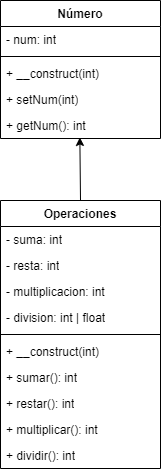

The diagram above was exported from draw.io. Its source (the exported page's mxGraphModel, read from the mxfile embedded in the PNG):
<mxGraphModel dx="583" dy="391" grid="1" gridSize="10" guides="1" tooltips="1" connect="1" arrows="1" fold="1" page="1" pageScale="1" pageWidth="827" pageHeight="1169" math="0" shadow="0">
  <root>
    <mxCell id="WIyWlLk6GJQsqaUBKTNV-0" />
    <mxCell id="WIyWlLk6GJQsqaUBKTNV-1" parent="WIyWlLk6GJQsqaUBKTNV-0" />
    <mxCell id="tnUHUoW13xuJCpCPxPFj-0" value="Número" style="swimlane;fontStyle=1;align=center;verticalAlign=top;childLayout=stackLayout;horizontal=1;startSize=26;horizontalStack=0;resizeParent=1;resizeParentMax=0;resizeLast=0;collapsible=1;marginBottom=0;whiteSpace=wrap;html=1;" parent="WIyWlLk6GJQsqaUBKTNV-1" vertex="1">
      <mxGeometry x="320" y="280" width="160" height="138" as="geometry" />
    </mxCell>
    <mxCell id="tnUHUoW13xuJCpCPxPFj-1" value="- num: int" style="text;strokeColor=none;fillColor=none;align=left;verticalAlign=top;spacingLeft=4;spacingRight=4;overflow=hidden;rotatable=0;points=[[0,0.5],[1,0.5]];portConstraint=eastwest;whiteSpace=wrap;html=1;" parent="tnUHUoW13xuJCpCPxPFj-0" vertex="1">
      <mxGeometry y="26" width="160" height="26" as="geometry" />
    </mxCell>
    <mxCell id="tnUHUoW13xuJCpCPxPFj-2" value="" style="line;strokeWidth=1;fillColor=none;align=left;verticalAlign=middle;spacingTop=-1;spacingLeft=3;spacingRight=3;rotatable=0;labelPosition=right;points=[];portConstraint=eastwest;strokeColor=inherit;" parent="tnUHUoW13xuJCpCPxPFj-0" vertex="1">
      <mxGeometry y="52" width="160" height="8" as="geometry" />
    </mxCell>
    <mxCell id="RNK_dQCYKLlR1rUiWxis-9" value="+ __construct(int)" style="text;strokeColor=none;fillColor=none;align=left;verticalAlign=top;spacingLeft=4;spacingRight=4;overflow=hidden;rotatable=0;points=[[0,0.5],[1,0.5]];portConstraint=eastwest;whiteSpace=wrap;html=1;" vertex="1" parent="tnUHUoW13xuJCpCPxPFj-0">
      <mxGeometry y="60" width="160" height="26" as="geometry" />
    </mxCell>
    <mxCell id="tnUHUoW13xuJCpCPxPFj-3" value="+ setNum(int)" style="text;strokeColor=none;fillColor=none;align=left;verticalAlign=top;spacingLeft=4;spacingRight=4;overflow=hidden;rotatable=0;points=[[0,0.5],[1,0.5]];portConstraint=eastwest;whiteSpace=wrap;html=1;" parent="tnUHUoW13xuJCpCPxPFj-0" vertex="1">
      <mxGeometry y="86" width="160" height="26" as="geometry" />
    </mxCell>
    <mxCell id="RNK_dQCYKLlR1rUiWxis-8" value="+ getNum(): int" style="text;strokeColor=none;fillColor=none;align=left;verticalAlign=top;spacingLeft=4;spacingRight=4;overflow=hidden;rotatable=0;points=[[0,0.5],[1,0.5]];portConstraint=eastwest;whiteSpace=wrap;html=1;" vertex="1" parent="tnUHUoW13xuJCpCPxPFj-0">
      <mxGeometry y="112" width="160" height="26" as="geometry" />
    </mxCell>
    <mxCell id="RNK_dQCYKLlR1rUiWxis-10" value="Operaciones" style="swimlane;fontStyle=1;align=center;verticalAlign=top;childLayout=stackLayout;horizontal=1;startSize=26;horizontalStack=0;resizeParent=1;resizeParentMax=0;resizeLast=0;collapsible=1;marginBottom=0;whiteSpace=wrap;html=1;" vertex="1" parent="WIyWlLk6GJQsqaUBKTNV-1">
      <mxGeometry x="320" y="480" width="160" height="268" as="geometry" />
    </mxCell>
    <mxCell id="RNK_dQCYKLlR1rUiWxis-11" value="- suma: int" style="text;strokeColor=none;fillColor=none;align=left;verticalAlign=top;spacingLeft=4;spacingRight=4;overflow=hidden;rotatable=0;points=[[0,0.5],[1,0.5]];portConstraint=eastwest;whiteSpace=wrap;html=1;" vertex="1" parent="RNK_dQCYKLlR1rUiWxis-10">
      <mxGeometry y="26" width="160" height="26" as="geometry" />
    </mxCell>
    <mxCell id="RNK_dQCYKLlR1rUiWxis-16" value="- resta: int" style="text;strokeColor=none;fillColor=none;align=left;verticalAlign=top;spacingLeft=4;spacingRight=4;overflow=hidden;rotatable=0;points=[[0,0.5],[1,0.5]];portConstraint=eastwest;whiteSpace=wrap;html=1;" vertex="1" parent="RNK_dQCYKLlR1rUiWxis-10">
      <mxGeometry y="52" width="160" height="26" as="geometry" />
    </mxCell>
    <mxCell id="RNK_dQCYKLlR1rUiWxis-17" value="- multiplicacion: int" style="text;strokeColor=none;fillColor=none;align=left;verticalAlign=top;spacingLeft=4;spacingRight=4;overflow=hidden;rotatable=0;points=[[0,0.5],[1,0.5]];portConstraint=eastwest;whiteSpace=wrap;html=1;" vertex="1" parent="RNK_dQCYKLlR1rUiWxis-10">
      <mxGeometry y="78" width="160" height="26" as="geometry" />
    </mxCell>
    <mxCell id="RNK_dQCYKLlR1rUiWxis-18" value="- division: int | float" style="text;strokeColor=none;fillColor=none;align=left;verticalAlign=top;spacingLeft=4;spacingRight=4;overflow=hidden;rotatable=0;points=[[0,0.5],[1,0.5]];portConstraint=eastwest;whiteSpace=wrap;html=1;" vertex="1" parent="RNK_dQCYKLlR1rUiWxis-10">
      <mxGeometry y="104" width="160" height="26" as="geometry" />
    </mxCell>
    <mxCell id="RNK_dQCYKLlR1rUiWxis-12" value="" style="line;strokeWidth=1;fillColor=none;align=left;verticalAlign=middle;spacingTop=-1;spacingLeft=3;spacingRight=3;rotatable=0;labelPosition=right;points=[];portConstraint=eastwest;strokeColor=inherit;" vertex="1" parent="RNK_dQCYKLlR1rUiWxis-10">
      <mxGeometry y="130" width="160" height="8" as="geometry" />
    </mxCell>
    <mxCell id="RNK_dQCYKLlR1rUiWxis-13" value="+ __construct(int)" style="text;strokeColor=none;fillColor=none;align=left;verticalAlign=top;spacingLeft=4;spacingRight=4;overflow=hidden;rotatable=0;points=[[0,0.5],[1,0.5]];portConstraint=eastwest;whiteSpace=wrap;html=1;" vertex="1" parent="RNK_dQCYKLlR1rUiWxis-10">
      <mxGeometry y="138" width="160" height="26" as="geometry" />
    </mxCell>
    <mxCell id="RNK_dQCYKLlR1rUiWxis-14" value="+ sumar(): int" style="text;strokeColor=none;fillColor=none;align=left;verticalAlign=top;spacingLeft=4;spacingRight=4;overflow=hidden;rotatable=0;points=[[0,0.5],[1,0.5]];portConstraint=eastwest;whiteSpace=wrap;html=1;" vertex="1" parent="RNK_dQCYKLlR1rUiWxis-10">
      <mxGeometry y="164" width="160" height="26" as="geometry" />
    </mxCell>
    <mxCell id="RNK_dQCYKLlR1rUiWxis-15" value="+ restar(): int" style="text;strokeColor=none;fillColor=none;align=left;verticalAlign=top;spacingLeft=4;spacingRight=4;overflow=hidden;rotatable=0;points=[[0,0.5],[1,0.5]];portConstraint=eastwest;whiteSpace=wrap;html=1;" vertex="1" parent="RNK_dQCYKLlR1rUiWxis-10">
      <mxGeometry y="190" width="160" height="26" as="geometry" />
    </mxCell>
    <mxCell id="RNK_dQCYKLlR1rUiWxis-22" value="+ multiplicar(): int" style="text;strokeColor=none;fillColor=none;align=left;verticalAlign=top;spacingLeft=4;spacingRight=4;overflow=hidden;rotatable=0;points=[[0,0.5],[1,0.5]];portConstraint=eastwest;whiteSpace=wrap;html=1;" vertex="1" parent="RNK_dQCYKLlR1rUiWxis-10">
      <mxGeometry y="216" width="160" height="26" as="geometry" />
    </mxCell>
    <mxCell id="RNK_dQCYKLlR1rUiWxis-23" value="+ dividir(): int" style="text;strokeColor=none;fillColor=none;align=left;verticalAlign=top;spacingLeft=4;spacingRight=4;overflow=hidden;rotatable=0;points=[[0,0.5],[1,0.5]];portConstraint=eastwest;whiteSpace=wrap;html=1;" vertex="1" parent="RNK_dQCYKLlR1rUiWxis-10">
      <mxGeometry y="242" width="160" height="26" as="geometry" />
    </mxCell>
    <mxCell id="RNK_dQCYKLlR1rUiWxis-21" value="" style="endArrow=classic;html=1;rounded=0;entryX=0.496;entryY=0.959;entryDx=0;entryDy=0;entryPerimeter=0;exitX=0.5;exitY=0;exitDx=0;exitDy=0;" edge="1" parent="WIyWlLk6GJQsqaUBKTNV-1" source="RNK_dQCYKLlR1rUiWxis-10" target="RNK_dQCYKLlR1rUiWxis-8">
      <mxGeometry width="50" height="50" relative="1" as="geometry">
        <mxPoint x="410" y="500" as="sourcePoint" />
        <mxPoint x="460" y="450" as="targetPoint" />
      </mxGeometry>
    </mxCell>
  </root>
</mxGraphModel>